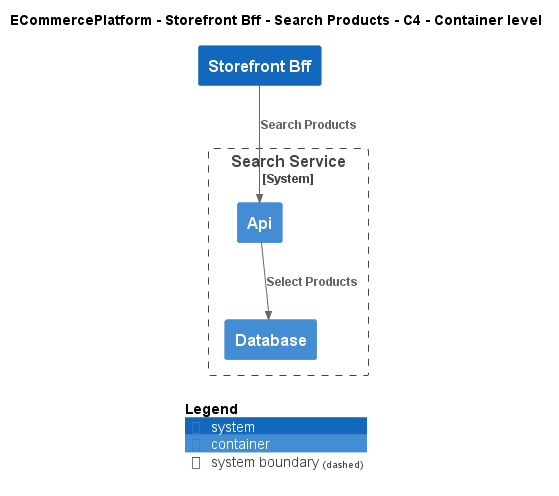

The diagram above was rendered by PlantUML. Its source (embedded in the PNG):
@startuml
!include ..\..\..\..\..\.c4s\C4_Container.puml

AddElementTag("c4interflow:lifecycle:new", $bgColor=green, $fontColor=#ffffff, $borderColor=green, $shadowing="False")
AddElementTag("c4interflow:lifecycle:changed", $bgColor=orange, $fontColor=#ffffff, $borderColor=orange, $shadowing="False")
AddElementTag("c4interflow:lifecycle:removed", $bgColor=red, $fontColor=#ffffff, $borderColor=red, $shadowing="False")

AddRelTag("c4interflow:lifecycle:new", $textColor=green, $lineColor=green)
AddRelTag("c4interflow:lifecycle:changed", $textColor=orange, $lineColor=orange)
AddRelTag("c4interflow:lifecycle:removed", $textColor=red, $lineColor=red)

SHOW_PERSON_PORTRAIT()
LAYOUT_TOP_DOWN()

skinparam linetype polyline

title ECommercePlatform - Storefront Bff - Search Products - C4 - Container level

System(ECommercePlatform.SoftwareSystems.StorefrontBff, "Storefront Bff", "")

System_Boundary(ECommercePlatform.SoftwareSystems.SearchService, "Search Service") {
    Container(ECommercePlatform.SoftwareSystems.SearchService.Containers.Api, "Api", "", "")
    Container(ECommercePlatform.SoftwareSystems.SearchService.Containers.Database, "Database", "", "")
}

Rel(ECommercePlatform.SoftwareSystems.StorefrontBff, ECommercePlatform.SoftwareSystems.SearchService.Containers.Api, "Search Products")
Rel(ECommercePlatform.SoftwareSystems.SearchService.Containers.Api, ECommercePlatform.SoftwareSystems.SearchService.Containers.Database, "Select Products")


SHOW_LEGEND()
@enduml